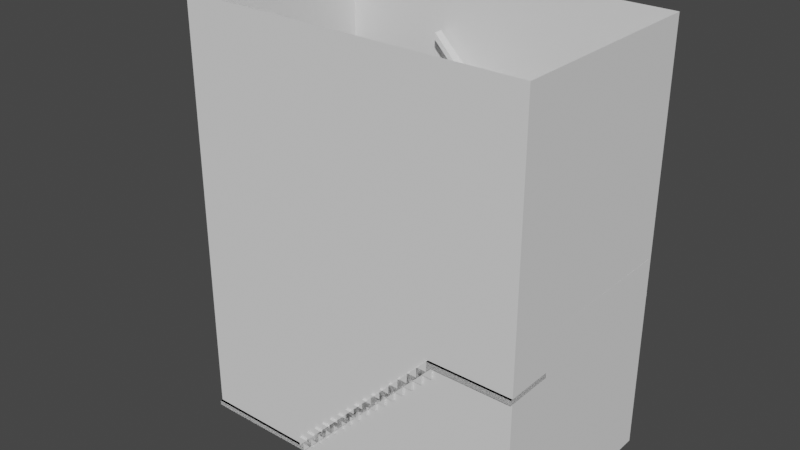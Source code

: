 # Source: trapper2.blend  (saved by Blender 2.82.7; exported with 4.5.12 LTS)
import bpy
from mathutils import Matrix  # noqa: F401  (used for matrix-valued properties, if any)

bpy.ops.wm.read_factory_settings(use_empty=True)
scene = bpy.context.scene
scene.name = 'Scene'

# ---- collections
col_collection = bpy.data.collections.new('Collection'); scene.collection.children.link(col_collection)

# ---- world
world_world = bpy.data.worlds.new('World'); scene.world = world_world
world_world.use_nodes = True; world_world.node_tree.nodes.clear()
_N = world_world.node_tree.nodes; _L = world_world.node_tree.links
n0 = _N.new('ShaderNodeOutputWorld'); n0.name = 'World Output'; n0.location = (300, 300)
n1 = _N.new('ShaderNodeBackground'); n1.name = 'Background'; n1.location = (10, 300)
n1.inputs[0].default_value = (0.05088, 0.05088, 0.05088, 1.0)
_L.new(n1.outputs[0], n0.inputs[0])
n0.is_active_output = True
world_world.color = (0.05088, 0.05088, 0.05088)
world_world.use_sun_shadow = False
world_world.sun_shadow_jitter_overblur = 0.0

# ---- meshes
me_cube_025 = bpy.data.meshes.new('Cube.025')
me_cube_025.from_pydata([(-1.059, 1.0, 0.9412), (-1.059, -1.0, 1.0), (-1.059, -1.0, 0.9412), (-1.059, 1.0, 1.0), (-0.8793, -1.0, 1.0), (0.8825, -1.0, -0.8707), (-0.8793, 1.0, 1.0), (0.8825, 1.0, -0.8707), (0.8825, -1.0, -0.9295), (-0.9381, 1.0, 0.9412), (-0.9381, -1.0, 0.9412), (0.8238, 1.0, -0.9209), (0.8238, -1.0, -0.9295), (-1.848, 1.0, 1.0), (-1.848, -1.0, 0.9412), (-1.848, 1.0, 0.9412), (2.176, -1.0, -0.9295), (2.176, 1.0, -0.9295), (2.176, -1.0, -0.8707), (2.176, 1.0, -0.8707), (0.8825, -1.375, -0.9295), (2.176, -1.375, -0.9295), (2.176, -1.375, -0.8707), (0.8825, -1.375, -0.8707), (1.059, -3.375, 2.821), (1.059, -1.375, 2.879), (1.059, -1.375, 2.821), (1.059, -3.375, 2.879), (0.8793, -1.375, 2.879), (-0.8825, -1.375, 1.0), (0.8793, -3.375, 2.879), (-0.8825, -3.375, 1.0), (-0.8825, -1.375, 0.9412), (0.9381, -3.375, 2.821), (0.9381, -1.375, 2.821), (-0.8238, -3.375, 0.9412), (-0.8238, -1.375, 0.9412), (2.176, -1.375, 2.879), (2.176, -3.375, 2.879), (2.176, -1.375, 2.821), (2.176, -3.375, 2.821), (-1.848, -1.375, 0.9412), (-1.848, -3.375, 0.9412), (-1.848, -1.375, 1.0), (-1.848, -3.375, 1.0), (-0.8825, -1.0, 0.9412), (-1.848, -1.0, 1.0), (-0.8825, -1.0, 1.0)], [], [(12, 5, 4, 10), (6, 3, 1, 4), (7, 11, 9, 6), (9, 10, 2, 0), (6, 4, 5, 7), (6, 9, 0, 3), (1, 2, 10, 4), (11, 7, 19, 17), (2, 14, 15, 0), (13, 15, 14, 46), (0, 15, 13, 3), (3, 13, 46, 1), (1, 46, 14, 2), (17, 19, 18, 16), (7, 5, 18, 19), (16, 8, 11, 17), (11, 8, 12), (9, 11, 12, 10), (5, 23, 22, 18), (21, 22, 23, 20), (16, 21, 20, 8), (8, 20, 23, 5), (18, 22, 21, 16), (29, 28, 34, 36), (30, 27, 25, 28), (33, 34, 26, 24), (30, 33, 24, 27), (25, 26, 34, 28), (35, 31, 44, 42), (26, 39, 40, 24), (30, 28, 29, 31), (33, 35, 36, 34), (38, 40, 39, 37), (24, 40, 38, 27), (27, 38, 37, 25), (25, 37, 39, 26), (42, 44, 43, 41), (31, 29, 43, 44), (41, 32, 35, 42), (35, 32, 36), (31, 35, 33, 30), (29, 47, 46, 43), (14, 46, 47, 45), (41, 14, 45, 32), (32, 45, 47, 29), (43, 46, 14, 41)])
_uv = me_cube_025.uv_layers.new(name='UVMap')
_uv.uv.foreach_set('vector', [0.3901, 0.7549, 0.3901, 0.7549, 0.8599, 0.75, 0.8599, 0.75, 0.8599, 0.5, 0.875, 0.5, 0.875, 0.75, 0.8599, 0.75, 0.3901, 0.4951, 0.3901, 0.4951, 0.8599, 0.5, 0.8599, 0.5, 0.8599, 0.5, 0.8599, 0.75, 0.875, 0.75, 0.875, 0.5, 0.8599, 0.5, 0.8599, 0.75, 0.3901, 0.7549, 0.3901, 0.4951, 0.8599, 0.5, 0.8599, 0.5, 0.875, 0.5, 0.875, 0.5, 0.875, 0.75, 0.875, 0.75, 0.8599, 0.75, 0.8599, 0.75, 0.3901, 0.4951, 0.3901, 0.4951, 0.3901, 0.5, 0.375, 0.5, 0.875, 0.75, 0.875, 0.75, 0.875, 0.5, 0.875, 0.5, 0.875, 0.5, 0.875, 0.5, 0.875, 0.75, 0.875, 0.75, 0.875, 0.5, 0.875, 0.5, 0.875, 0.5, 0.875, 0.5, 0.875, 0.5, 0.875, 0.5, 0.875, 0.75, 0.875, 0.75, 0.875, 0.75, 0.875, 0.75, 0.875, 0.75, 0.875, 0.75, 0.375, 0.5, 0.3901, 0.5, 0.3901, 0.75, 0.375, 0.75, 0.3901, 0.4951, 0.3901, 0.7549, 0.3901, 0.75, 0.3901, 0.5, 0.375, 0.75, 0.0, 0.0, 0.3901, 0.4951, 0.375, 0.5, 0.3901, 0.4951, 0.0, 0.0, 0.3901, 0.7549, 0.8599, 0.5, 0.3901, 0.4951, 0.3901, 0.7549, 0.8599, 0.75, 0.3901, 0.7549, 0.3901, 0.7549, 0.3901, 0.75, 0.3901, 0.75, 0.375, 0.75, 0.3901, 0.75, 0.3901, 0.7549, 0.0, 0.0, 0.375, 0.75, 0.375, 0.75, 0.0, 0.0, 0.0, 0.0, 0.0, 0.0, 0.0, 0.0, 0.3901, 0.7549, 0.3901, 0.7549, 0.3901, 0.75, 0.3901, 0.75, 0.375, 0.75, 0.375, 0.75, 0.3901, 0.7549, 0.8599, 0.75, 0.8599, 0.75, 0.3901, 0.7549, 0.8599, 0.5, 0.875, 0.5, 0.875, 0.75, 0.8599, 0.75, 0.8599, 0.5, 0.8599, 0.75, 0.875, 0.75, 0.875, 0.5, 0.8599, 0.5, 0.8599, 0.5, 0.875, 0.5, 0.875, 0.5, 0.875, 0.75, 0.875, 0.75, 0.8599, 0.75, 0.8599, 0.75, 0.3901, 0.4951, 0.3901, 0.4951, 0.3901, 0.5, 0.375, 0.5, 0.875, 0.75, 0.875, 0.75, 0.875, 0.5, 0.875, 0.5, 0.8599, 0.5, 0.8599, 0.75, 0.3901, 0.7549, 0.3901, 0.4951, 0.8599, 0.5, 0.3901, 0.4951, 0.3901, 0.7549, 0.8599, 0.75, 0.875, 0.5, 0.875, 0.5, 0.875, 0.75, 0.875, 0.75, 0.875, 0.5, 0.875, 0.5, 0.875, 0.5, 0.875, 0.5, 0.875, 0.5, 0.875, 0.5, 0.875, 0.75, 0.875, 0.75, 0.875, 0.75, 0.875, 0.75, 0.875, 0.75, 0.875, 0.75, 0.375, 0.5, 0.3901, 0.5, 0.3901, 0.75, 0.375, 0.75, 0.3901, 0.4951, 0.3901, 0.7549, 0.3901, 0.75, 0.3901, 0.5, 0.375, 0.75, 0.0, 0.0, 0.3901, 0.4951, 0.375, 0.5, 0.3901, 0.4951, 0.0, 0.0, 0.3901, 0.7549, 0.3901, 0.4951, 0.3901, 0.4951, 0.8599, 0.5, 0.8599, 0.5, 0.3901, 0.7549, 0.3901, 0.7549, 0.3901, 0.75, 0.3901, 0.75, 0.375, 0.75, 0.3901, 0.75, 0.3901, 0.7549, 0.0, 0.0, 0.375, 0.75, 0.375, 0.75, 0.0, 0.0, 0.0, 0.0, 0.0, 0.0, 0.0, 0.0, 0.3901, 0.7549, 0.3901, 0.7549, 0.3901, 0.75, 0.3901, 0.75, 0.375, 0.75, 0.375, 0.75])
me_cube_025.use_remesh_fix_poles = True
me_cube_025.use_remesh_preserve_attributes = False
me_cube_025.use_mirror_vertex_groups = False
me_cube_025.update()
me_cube_039 = bpy.data.meshes.new('Cube.039')
me_cube_039.from_pydata([(1.386, 7.525, -48.38), (1.329, 7.525, -46.26), (1.28, 4.661, -48.1), (1.386, -7.525, -48.38), (1.329, -7.525, -46.26), (1.28, -7.525, -48.1), (1.337, -7.525, -50.22), (-1.28, 4.661, -48.94), (-1.337, 4.661, -46.82), (-1.28, 7.525, -48.94), (-1.337, 7.525, -46.82), (1.337, 4.661, -50.22), (1.337, 7.525, -50.22), (1.28, 7.525, -48.1), (-1.329, 7.525, -50.78), (-1.329, 4.661, -50.78), (-1.386, 4.661, -48.65), (-1.386, 7.525, -48.65), (-1.314, -4.661, 48.65), (-1.371, -4.661, 50.78), (-1.314, -7.525, 48.65), (-1.371, -7.525, 50.78), (-1.28, -4.661, -48.94), (-1.337, -4.661, -46.82), (-1.28, -7.525, -48.94), (-1.337, -7.525, -46.82), (-1.386, -7.525, -48.65), (-1.329, -7.525, -50.78), (-1.329, -4.661, -50.78), (-1.386, -4.661, -48.65)], [], [(1, 0, 12, 13), (2, 5, 4, 1, 13), (3, 4, 5, 6), (6, 11, 12, 0, 3), (10, 9, 14, 17), (9, 10, 13, 12), (12, 13, 2, 11), (11, 2, 8, 7), (9, 12, 11, 7), (13, 10, 8, 2), (15, 16, 17, 14), (7, 8, 16, 15), (8, 10, 17, 16), (9, 7, 15, 14), (18, 19, 21, 20), (20, 21, 25, 24), (25, 23, 29, 26), (22, 23, 19, 18), (20, 24, 22, 18), (25, 21, 19, 23), (27, 26, 29, 28), (24, 25, 26, 27), (22, 28, 15, 7), (22, 24, 27, 28), (28, 29, 16, 15), (23, 22, 7, 8), (29, 23, 8, 16), (5, 2, 11, 6), (0, 1, 4, 3)])
_uv = me_cube_039.uv_layers.new(name='UVMap')
_uv.uv.foreach_set('vector', [0.625, 0.25, 0.375, 0.25, 0.375, 0.25, 0.625, 0.25, 0.0, 0.0, 0.0, 0.0, 0.0, 0.0, 0.0, 0.0, 0.0, 0.0, 0.375, 0.5, 0.625, 0.5, 0.625, 0.5, 0.375, 0.5, 0.0, 0.0, 0.0, 0.0, 0.0, 0.0, 0.0, 0.0, 0.0, 0.0, 0.625, 0.25, 0.375, 0.25, 0.375, 0.25, 0.625, 0.25, 0.375, 0.25, 0.625, 0.25, 0.625, 0.5, 0.375, 0.5, 0.375, 0.5, 0.625, 0.5, 0.625, 0.75, 0.375, 0.75, 0.375, 0.75, 0.625, 0.75, 0.625, 1.0, 0.375, 1.0, 0.125, 0.5, 0.375, 0.5, 0.375, 0.75, 0.125, 0.75, 0.625, 0.5, 0.875, 0.5, 0.875, 0.75, 0.625, 0.75, 0.375, 0.0, 0.625, 0.0, 0.625, 0.25, 0.375, 0.25, 0.375, 1.0, 0.625, 1.0, 0.625, 1.0, 0.375, 1.0, 0.875, 0.75, 0.875, 0.5, 0.875, 0.5, 0.875, 0.75, 0.125, 0.5, 0.125, 0.75, 0.125, 0.75, 0.125, 0.5, 0.375, 0.0, 0.625, 0.0, 0.625, 0.25, 0.375, 0.25, 0.375, 0.25, 0.625, 0.25, 0.625, 0.5, 0.375, 0.5, 0.625, 0.5, 0.625, 0.75, 0.625, 0.75, 0.625, 0.5, 0.375, 0.75, 0.625, 0.75, 0.625, 1.0, 0.375, 1.0, 0.125, 0.5, 0.375, 0.5, 0.375, 0.75, 0.125, 0.75, 0.625, 0.5, 0.875, 0.5, 0.875, 0.75, 0.625, 0.75, 0.375, 0.5, 0.625, 0.5, 0.625, 0.75, 0.375, 0.75, 0.375, 0.5, 0.625, 0.5, 0.625, 0.5, 0.375, 0.5, 0.375, 0.75, 0.375, 0.75, 0.375, 0.75, 0.375, 0.75, 0.375, 0.75, 0.375, 0.5, 0.375, 0.5, 0.375, 0.75, 0.375, 0.75, 0.625, 0.75, 0.625, 0.75, 0.375, 0.75, 0.625, 0.75, 0.375, 0.75, 0.375, 0.75, 0.625, 0.75, 0.625, 0.75, 0.625, 0.75, 0.625, 0.75, 0.625, 0.75, 0.625, 0.5, 0.625, 0.75, 0.375, 0.75, 0.375, 0.5, 0.0, 0.0, 0.0, 0.0, 0.625, 0.5, 0.0, 0.0])
me_cube_039.use_remesh_fix_poles = True
me_cube_039.use_remesh_preserve_attributes = False
me_cube_039.use_mirror_vertex_groups = False
me_cube_039.update()
me_cube_041 = bpy.data.meshes.new('Cube.041')
me_cube_041.from_pydata([(1.28, 4.661, -48.1), (-1.337, 4.661, -46.82), (1.337, 4.661, -50.22), (1.337, 7.525, -50.22), (1.28, 7.525, -48.1), (-1.314, -52.22, 48.65), (-1.371, -52.22, 50.78), (-1.314, -55.08, 48.65), (-1.371, -55.08, 50.78), (-1.28, -52.22, -48.94), (-1.337, -52.22, -46.82), (-1.28, -55.08, -48.94), (-1.337, -55.08, -46.82), (-1.856, -52.22, -70.4), (-1.913, -52.22, -68.28), (-1.856, -55.08, -70.4), (-1.913, -55.08, -68.28), (-1.922, -52.22, -72.88), (-1.979, -52.22, -70.75), (-1.922, -55.08, -72.88), (-1.979, -55.08, -70.75), (-1.913, 4.661, -68.28), (-1.856, 4.661, -70.4), (-1.979, 4.661, -70.75), (-1.922, 4.661, -72.88), (-1.913, 7.525, -68.28), (-1.856, 7.525, -70.4), (-1.979, 7.525, -70.75), (-1.922, 7.525, -72.88), (-1.28, 4.661, -48.94), (-1.337, 7.525, -46.82), (-1.28, 7.525, -48.94)], [], [(31, 30, 4, 3), (2, 0, 1, 29), (31, 3, 2, 29), (4, 30, 1, 0), (4, 0, 2, 3), (5, 6, 8, 7), (7, 8, 12, 11), (9, 10, 6, 5), (7, 11, 9, 5), (12, 8, 6, 10), (12, 10, 14, 16), (11, 12, 16, 15), (10, 9, 13, 14), (9, 11, 15, 13), (14, 13, 22, 21), (13, 15, 19, 17), (16, 14, 18, 20), (15, 16, 20, 19), (19, 20, 18, 17), (23, 21, 25, 27), (18, 14, 21, 23), (13, 17, 24, 22), (17, 18, 23, 24), (25, 26, 28, 27), (21, 22, 29, 1), (22, 24, 28, 26), (24, 23, 27, 28), (1, 29, 31, 30), (22, 26, 31, 29), (25, 21, 1, 30), (26, 25, 30, 31)])
_uv = me_cube_041.uv_layers.new(name='UVMap')
_uv.uv.foreach_set('vector', [0.375, 0.25, 0.625, 0.25, 0.625, 0.5, 0.375, 0.5, 0.375, 0.75, 0.625, 0.75, 0.625, 1.0, 0.375, 1.0, 0.125, 0.5, 0.375, 0.5, 0.375, 0.75, 0.125, 0.75, 0.625, 0.5, 0.875, 0.5, 0.875, 0.75, 0.625, 0.75, 0.625, 0.5, 0.625, 0.75, 0.375, 0.75, 0.375, 0.5, 0.375, 0.0, 0.625, 0.0, 0.625, 0.25, 0.375, 0.25, 0.375, 0.25, 0.625, 0.25, 0.625, 0.5, 0.375, 0.5, 0.375, 0.75, 0.625, 0.75, 0.625, 1.0, 0.375, 1.0, 0.125, 0.5, 0.375, 0.5, 0.375, 0.75, 0.125, 0.75, 0.625, 0.5, 0.875, 0.5, 0.875, 0.75, 0.625, 0.75, 0.625, 0.5, 0.625, 0.75, 0.625, 0.75, 0.625, 0.5, 0.375, 0.5, 0.625, 0.5, 0.625, 0.5, 0.375, 0.5, 0.625, 0.75, 0.375, 0.75, 0.375, 0.75, 0.625, 0.75, 0.375, 0.75, 0.375, 0.5, 0.375, 0.5, 0.375, 0.75, 0.625, 0.75, 0.375, 0.75, 0.375, 0.75, 0.625, 0.75, 0.375, 0.75, 0.375, 0.5, 0.375, 0.5, 0.375, 0.75, 0.625, 0.5, 0.625, 0.75, 0.625, 0.75, 0.625, 0.5, 0.375, 0.5, 0.625, 0.5, 0.625, 0.5, 0.375, 0.5, 0.375, 0.5, 0.625, 0.5, 0.625, 0.75, 0.375, 0.75, 0.625, 0.75, 0.625, 0.75, 0.625, 0.75, 0.625, 0.75, 0.625, 0.75, 0.625, 0.75, 0.625, 0.75, 0.625, 0.75, 0.375, 0.75, 0.375, 0.75, 0.375, 0.75, 0.375, 0.75, 0.375, 0.75, 0.625, 0.75, 0.625, 0.75, 0.375, 0.75, 0.625, 0.75, 0.375, 0.75, 0.375, 0.75, 0.625, 0.75, 0.625, 0.75, 0.375, 0.75, 0.375, 0.75, 0.625, 0.75, 0.375, 0.75, 0.375, 0.75, 0.375, 0.75, 0.375, 0.75, 0.375, 0.75, 0.625, 0.75, 0.625, 0.75, 0.375, 0.75, 0.625, 0.75, 0.375, 0.75, 0.375, 0.75, 0.625, 0.75, 0.375, 0.75, 0.375, 0.75, 0.375, 0.75, 0.375, 0.75, 0.625, 0.75, 0.625, 0.75, 0.625, 0.75, 0.625, 0.75, 0.375, 0.75, 0.625, 0.75, 0.625, 0.75, 0.375, 0.75])
me_cube_041.use_remesh_fix_poles = True
me_cube_041.use_remesh_preserve_attributes = False
me_cube_041.use_mirror_vertex_groups = False
me_cube_041.update()
me_cube = bpy.data.meshes.new('Cube')
me_cube.from_pydata([(-2.176, -1.35, -2.809), (-2.176, -1.35, 2.117), (-2.176, 0.4, -2.809), (-2.176, 0.4, 2.117), (1.848, -1.35, -2.809), (1.848, -1.35, 2.117), (1.848, 0.4, -2.809), (1.848, 0.4, 2.117)], [], [(0, 2, 3, 1), (2, 6, 7, 3), (6, 4, 5, 7), (4, 0, 1, 5)])
_uv = me_cube.uv_layers.new(name='UVMap')
_uv.uv.foreach_set('vector', [0.375, 0.0, 0.375, 0.25, 0.625, 0.25, 0.625, 0.0, 0.375, 0.25, 0.375, 0.5, 0.625, 0.5, 0.625, 0.25, 0.375, 0.5, 0.375, 0.75, 0.625, 0.75, 0.625, 0.5, 0.375, 0.75, 0.375, 1.0, 0.625, 1.0, 0.625, 0.75])
me_cube.use_remesh_fix_poles = True
me_cube.use_remesh_preserve_attributes = False
me_cube.use_mirror_vertex_groups = False
me_cube.update()
me_cube_001 = bpy.data.meshes.new('Cube.001')
me_cube_001.from_pydata([(-1.059, 1.0, 0.9412), (-1.059, -1.0, 1.0), (-1.059, -1.0, 0.9412), (-1.059, 1.0, 1.0), (-0.8793, -1.0, 1.0), (0.8825, -1.0, -0.8707), (0.8825, -1.0, -0.7618), (0.7651, -1.0, -0.7618), (0.7651, -1.0, -0.6444), (0.6476, -1.0, -0.6444), (0.6476, -1.0, -0.5269), (0.5302, -1.0, -0.5269), (0.5302, -1.0, -0.4095), (0.4127, -1.0, -0.4095), (0.4127, -1.0, -0.292), (0.2953, -1.0, -0.292), (0.2953, -1.0, -0.1746), (0.1778, -1.0, -0.1746), (0.1778, -1.0, -0.05711), (0.06035, -1.0, -0.05711), (0.06035, -1.0, 0.06035), (-0.05711, -1.0, 0.06035), (-0.05711, -1.0, 0.1778), (-0.1746, -1.0, 0.1778), (-0.1746, -1.0, 0.2953), (-0.292, -1.0, 0.2953), (-0.292, -1.0, 0.4127), (-0.4095, -1.0, 0.4127), (-0.4095, -1.0, 0.5302), (-0.5269, -1.0, 0.5302), (-0.5269, -1.0, 0.6476), (-0.6444, -1.0, 0.6476), (-0.6444, -1.0, 0.7651), (-0.7618, -1.0, 0.7651), (-0.7618, -1.0, 0.8825), (-0.8793, -1.0, 0.8825), (-0.8793, 1.0, 1.0), (-0.8793, 1.0, 0.8825), (-0.7618, 1.0, 0.8825), (-0.7618, 1.0, 0.7651), (-0.6444, 1.0, 0.7651), (-0.6444, 1.0, 0.6476), (-0.5269, 1.0, 0.6476), (-0.5269, 1.0, 0.5302), (-0.4095, 1.0, 0.5302), (-0.4095, 1.0, 0.4127), (-0.292, 1.0, 0.4127), (-0.292, 1.0, 0.2953), (-0.1746, 1.0, 0.2953), (-0.1746, 1.0, 0.1778), (-0.05711, 1.0, 0.1778), (-0.05711, 1.0, 0.06035), (0.06035, 1.0, 0.06035), (0.06035, 1.0, -0.05711), (0.1778, 1.0, -0.05711), (0.1778, 1.0, -0.1746), (0.2953, 1.0, -0.1746), (0.2953, 1.0, -0.292), (0.4127, 1.0, -0.292), (0.4127, 1.0, -0.4095), (0.5302, 1.0, -0.4095), (0.5302, 1.0, -0.5269), (0.6476, 1.0, -0.5269), (0.6476, 1.0, -0.6444), (0.7651, 1.0, -0.6444), (0.7651, 1.0, -0.7618), (0.8825, 1.0, -0.7618), (0.8825, 1.0, -0.8707), (0.8825, -1.0, -0.9295), (-0.9381, 1.0, 0.8238), (-0.9381, 1.0, 0.9412), (-0.9381, -1.0, 0.9412), (-0.9381, -1.0, 0.8238), (-0.8206, 1.0, 0.8238), (-0.8206, -1.0, 0.8238), (-0.8206, 1.0, 0.7063), (-0.8206, -1.0, 0.7063), (-0.7032, 1.0, 0.7063), (-0.7032, -1.0, 0.7063), (-0.7032, 1.0, 0.5889), (-0.7032, -1.0, 0.5889), (-0.5857, 1.0, 0.5889), (-0.5857, -1.0, 0.5889), (-0.5857, 1.0, 0.4714), (-0.5857, -1.0, 0.4714), (-0.4682, 1.0, 0.4714), (-0.4682, -1.0, 0.4714), (-0.4682, 1.0, 0.354), (-0.4682, -1.0, 0.354), (-0.3508, 1.0, 0.354), (-0.3508, -1.0, 0.354), (-0.3508, 1.0, 0.2365), (-0.3508, -1.0, 0.2365), (-0.2333, 1.0, 0.2365), (-0.2333, -1.0, 0.2365), (-0.2333, 1.0, 0.119), (-0.2333, -1.0, 0.119), (-0.1159, 1.0, 0.119), (-0.1159, -1.0, 0.119), (-0.1159, 1.0, 0.001585), (-0.1159, -1.0, 0.001585), (0.001585, 1.0, 0.001585), (0.001585, -1.0, 0.001585), (0.001585, 1.0, -0.1159), (0.001585, -1.0, -0.1159), (0.119, 1.0, -0.1159), (0.119, -1.0, -0.1159), (0.119, 1.0, -0.2333), (0.119, -1.0, -0.2333), (0.2365, 1.0, -0.2333), (0.2365, -1.0, -0.2333), (0.2365, 1.0, -0.3508), (0.2365, -1.0, -0.3508), (0.354, 1.0, -0.3508), (0.354, -1.0, -0.3508), (0.354, 1.0, -0.4682), (0.354, -1.0, -0.4682), (0.4714, 1.0, -0.4682), (0.4714, -1.0, -0.4682), (0.4714, 1.0, -0.5857), (0.4714, -1.0, -0.5857), (0.5889, 1.0, -0.5857), (0.5889, -1.0, -0.5857), (0.5889, 1.0, -0.7032), (0.5889, -1.0, -0.7032), (0.7063, 1.0, -0.7032), (0.7063, -1.0, -0.7032), (0.7063, 1.0, -0.8206), (0.7063, -1.0, -0.8206), (0.8238, 1.0, -0.8206), (0.8238, -1.0, -0.8206), (0.8238, 1.0, -0.9209), (0.8238, -1.0, -0.9295), (-1.848, 1.0, 1.0), (-1.848, -1.0, 0.9412), (-1.848, 1.0, 0.9412), (2.176, -1.0, -0.9295), (2.176, 1.0, -0.9295), (2.176, -1.0, -0.8707), (2.176, 1.0, -0.8707), (0.8825, -1.375, -0.9295), (2.176, -1.375, -0.9295), (2.176, -1.375, -0.8707), (0.8825, -1.375, -0.8707), (1.059, -3.375, 2.821), (1.059, -1.375, 2.879), (1.059, -1.375, 2.821), (1.059, -3.375, 2.879), (0.8793, -1.375, 2.879), (-0.8825, -1.375, 1.0), (-0.8825, -1.375, 1.117), (-0.7651, -1.375, 1.117), (-0.7651, -1.375, 1.235), (-0.6476, -1.375, 1.235), (-0.6476, -1.375, 1.352), (-0.5302, -1.375, 1.352), (-0.5302, -1.375, 1.47), (-0.4127, -1.375, 1.47), (-0.4127, -1.375, 1.587), (-0.2953, -1.375, 1.587), (-0.2953, -1.375, 1.705), (-0.1778, -1.375, 1.705), (-0.1778, -1.375, 1.822), (-0.06035, -1.375, 1.822), (-0.06035, -1.375, 1.94), (0.05711, -1.375, 1.94), (0.05711, -1.375, 2.057), (0.1746, -1.375, 2.057), (0.1746, -1.375, 2.175), (0.292, -1.375, 2.175), (0.292, -1.375, 2.292), (0.4095, -1.375, 2.292), (0.4095, -1.375, 2.409), (0.5269, -1.375, 2.409), (0.5269, -1.375, 2.527), (0.6444, -1.375, 2.527), (0.6444, -1.375, 2.644), (0.7618, -1.375, 2.644), (0.7618, -1.375, 2.762), (0.8793, -1.375, 2.762), (0.8793, -3.375, 2.879), (0.8793, -3.375, 2.762), (0.7618, -3.375, 2.762), (0.7618, -3.375, 2.644), (0.6444, -3.375, 2.644), (0.6444, -3.375, 2.527), (0.5269, -3.375, 2.527), (0.5269, -3.375, 2.409), (0.4095, -3.375, 2.409), (0.4095, -3.375, 2.292), (0.292, -3.375, 2.292), (0.292, -3.375, 2.175), (0.1746, -3.375, 2.175), (0.1746, -3.375, 2.057), (0.05711, -3.375, 2.057), (0.05711, -3.375, 1.94), (-0.06035, -3.375, 1.94), (-0.06035, -3.375, 1.822), (-0.1778, -3.375, 1.822), (-0.1778, -3.375, 1.705), (-0.2953, -3.375, 1.705), (-0.2953, -3.375, 1.587), (-0.4127, -3.375, 1.587), (-0.4127, -3.375, 1.47), (-0.5302, -3.375, 1.47), (-0.5302, -3.375, 1.352), (-0.6476, -3.375, 1.352), (-0.6476, -3.375, 1.235), (-0.7651, -3.375, 1.235), (-0.7651, -3.375, 1.117), (-0.8825, -3.375, 1.117), (-0.8825, -3.375, 1.0), (-0.8825, -1.375, 0.9412), (0.9381, -3.375, 2.703), (0.9381, -3.375, 2.821), (0.9381, -1.375, 2.821), (0.9381, -1.375, 2.703), (0.8206, -3.375, 2.703), (0.8206, -1.375, 2.703), (0.8206, -3.375, 2.586), (0.8206, -1.375, 2.586), (0.7032, -3.375, 2.586), (0.7032, -1.375, 2.586), (0.7032, -3.375, 2.468), (0.7032, -1.375, 2.468), (0.5857, -3.375, 2.468), (0.5857, -1.375, 2.468), (0.5857, -3.375, 2.351), (0.5857, -1.375, 2.351), (0.4682, -3.375, 2.351), (0.4682, -1.375, 2.351), (0.4682, -3.375, 2.233), (0.4682, -1.375, 2.233), (0.3508, -3.375, 2.233), (0.3508, -1.375, 2.233), (0.3508, -3.375, 2.116), (0.3508, -1.375, 2.116), (0.2333, -3.375, 2.116), (0.2333, -1.375, 2.116), (0.2333, -3.375, 1.998), (0.2333, -1.375, 1.998), (0.1159, -3.375, 1.998), (0.1159, -1.375, 1.998), (0.1159, -3.375, 1.881), (0.1159, -1.375, 1.881), (-0.001585, -3.375, 1.881), (-0.001585, -1.375, 1.881), (-0.001585, -3.375, 1.763), (-0.001585, -1.375, 1.763), (-0.119, -3.375, 1.763), (-0.119, -1.375, 1.763), (-0.119, -3.375, 1.646), (-0.119, -1.375, 1.646), (-0.2365, -3.375, 1.646), (-0.2365, -1.375, 1.646), (-0.2365, -3.375, 1.529), (-0.2365, -1.375, 1.529), (-0.354, -3.375, 1.529), (-0.354, -1.375, 1.529), (-0.354, -3.375, 1.411), (-0.354, -1.375, 1.411), (-0.4714, -3.375, 1.411), (-0.4714, -1.375, 1.411), (-0.4714, -3.375, 1.294), (-0.4714, -1.375, 1.294), (-0.5889, -3.375, 1.294), (-0.5889, -1.375, 1.294), (-0.5889, -3.375, 1.176), (-0.5889, -1.375, 1.176), (-0.7063, -3.375, 1.176), (-0.7063, -1.375, 1.176), (-0.7063, -3.375, 1.059), (-0.7063, -1.375, 1.059), (-0.8238, -3.375, 1.059), (-0.8238, -1.375, 1.059), (-0.8238, -3.375, 0.9412), (-0.8238, -1.375, 0.9412), (2.176, -1.375, 2.879), (2.176, -3.375, 2.879), (2.176, -1.375, 2.821), (2.176, -3.375, 2.821), (-1.848, -1.375, 0.9412), (-1.848, -3.375, 0.9412), (-1.848, -1.375, 1.0), (-1.848, -3.375, 1.0), (-0.8825, -1.0, 0.9412), (-1.848, -1.0, 1.0), (-0.8825, -1.0, 1.0)], [], [(73, 75, 76, 74), (69, 73, 74, 72), (70, 69, 72, 71), (36, 4, 35, 37), (37, 35, 34, 38), (38, 34, 33, 39), (39, 33, 32, 40), (40, 32, 31, 41), (41, 31, 30, 42), (42, 30, 29, 43), (43, 29, 28, 44), (44, 28, 27, 45), (45, 27, 26, 46), (46, 26, 25, 47), (47, 25, 24, 48), (48, 24, 23, 49), (49, 23, 22, 50), (50, 22, 21, 51), (51, 21, 20, 52), (52, 20, 19, 53), (53, 19, 18, 54), (54, 18, 17, 55), (55, 17, 16, 56), (56, 16, 15, 57), (57, 15, 14, 58), (58, 14, 13, 59), (59, 13, 12, 60), (60, 12, 11, 61), (61, 11, 10, 62), (62, 10, 9, 63), (63, 9, 8, 64), (64, 8, 7, 65), (65, 7, 6, 66), (66, 6, 5, 67), (36, 3, 1, 4), (75, 77, 78, 76), (77, 79, 80, 78), (79, 81, 82, 80), (81, 83, 84, 82), (83, 85, 86, 84), (85, 87, 88, 86), (87, 89, 90, 88), (89, 91, 92, 90), (91, 93, 94, 92), (93, 95, 96, 94), (95, 97, 98, 96), (97, 99, 100, 98), (99, 101, 102, 100), (101, 103, 104, 102), (103, 105, 106, 104), (105, 107, 108, 106), (107, 109, 110, 108), (109, 111, 112, 110), (111, 113, 114, 112), (113, 115, 116, 114), (115, 117, 118, 116), (117, 119, 120, 118), (119, 121, 122, 120), (121, 123, 124, 122), (123, 125, 126, 124), (125, 127, 128, 126), (127, 129, 130, 128), (129, 131, 132, 130), (70, 71, 2, 0), (56, 109, 107, 55), (26, 90, 92, 25), (65, 127, 125, 64), (17, 108, 110, 16), (39, 75, 73, 38), (8, 126, 128, 7), (48, 93, 91, 47), (34, 74, 76, 33), (57, 111, 109, 56), (25, 92, 94, 24), (66, 129, 127, 65), (16, 110, 112, 15), (40, 77, 75, 39), (7, 128, 130, 6), (49, 95, 93, 48), (33, 76, 78, 32), (58, 113, 111, 57), (24, 94, 96, 23), (67, 131, 129, 66), (15, 112, 114, 14), (41, 79, 77, 40), (50, 97, 95, 49), (32, 78, 80, 31), (59, 115, 113, 58), (23, 96, 98, 22), (14, 114, 116, 13), (42, 81, 79, 41), (51, 99, 97, 50), (31, 80, 82, 30), (60, 117, 115, 59), (22, 98, 100, 21), (36, 70, 0, 3), (13, 116, 118, 12), (43, 83, 81, 42), (1, 2, 71, 4), (52, 101, 99, 51), (30, 82, 84, 29), (131, 67, 139, 137), (61, 119, 117, 60), (21, 100, 102, 20), (2, 134, 135, 0), (12, 118, 120, 11), (44, 85, 83, 43), (53, 103, 101, 52), (29, 84, 86, 28), (62, 121, 119, 61), (20, 102, 104, 19), (11, 120, 122, 10), (45, 87, 85, 44), (54, 105, 103, 53), (28, 86, 88, 27), (37, 69, 70, 36), (63, 123, 121, 62), (19, 104, 106, 18), (10, 122, 124, 9), (46, 89, 87, 45), (4, 71, 72, 35), (55, 107, 105, 54), (27, 88, 90, 26), (64, 125, 123, 63), (18, 106, 108, 17), (38, 73, 69, 37), (9, 124, 126, 8), (47, 91, 89, 46), (35, 72, 74, 34), (133, 135, 134, 286), (0, 135, 133, 3), (3, 133, 286, 1), (1, 286, 134, 2), (137, 139, 138, 136), (67, 5, 138, 139), (136, 68, 131, 137), (131, 68, 132), (5, 6, 130, 132, 68), (5, 143, 142, 138), (141, 142, 143, 140), (136, 141, 140, 68), (68, 140, 143, 5), (138, 142, 141, 136), (217, 219, 220, 218), (213, 217, 218, 216), (214, 213, 216, 215), (180, 148, 179, 181), (181, 179, 178, 182), (182, 178, 177, 183), (183, 177, 176, 184), (184, 176, 175, 185), (185, 175, 174, 186), (186, 174, 173, 187), (187, 173, 172, 188), (188, 172, 171, 189), (189, 171, 170, 190), (190, 170, 169, 191), (191, 169, 168, 192), (192, 168, 167, 193), (193, 167, 166, 194), (194, 166, 165, 195), (195, 165, 164, 196), (196, 164, 163, 197), (197, 163, 162, 198), (198, 162, 161, 199), (199, 161, 160, 200), (200, 160, 159, 201), (201, 159, 158, 202), (202, 158, 157, 203), (203, 157, 156, 204), (204, 156, 155, 205), (205, 155, 154, 206), (206, 154, 153, 207), (207, 153, 152, 208), (208, 152, 151, 209), (209, 151, 150, 210), (210, 150, 149, 211), (180, 147, 145, 148), (219, 221, 222, 220), (221, 223, 224, 222), (223, 225, 226, 224), (225, 227, 228, 226), (227, 229, 230, 228), (229, 231, 232, 230), (231, 233, 234, 232), (233, 235, 236, 234), (235, 237, 238, 236), (237, 239, 240, 238), (239, 241, 242, 240), (241, 243, 244, 242), (243, 245, 246, 244), (245, 247, 248, 246), (247, 249, 250, 248), (249, 251, 252, 250), (251, 253, 254, 252), (253, 255, 256, 254), (255, 257, 258, 256), (257, 259, 260, 258), (259, 261, 262, 260), (261, 263, 264, 262), (263, 265, 266, 264), (265, 267, 268, 266), (267, 269, 270, 268), (269, 271, 272, 270), (271, 273, 274, 272), (273, 275, 276, 274), (214, 215, 146, 144), (200, 253, 251, 199), (170, 234, 236, 169), (209, 271, 269, 208), (161, 252, 254, 160), (183, 219, 217, 182), (152, 270, 272, 151), (192, 237, 235, 191), (178, 218, 220, 177), (201, 255, 253, 200), (169, 236, 238, 168), (210, 273, 271, 209), (160, 254, 256, 159), (184, 221, 219, 183), (151, 272, 274, 150), (193, 239, 237, 192), (177, 220, 222, 176), (202, 257, 255, 201), (168, 238, 240, 167), (211, 275, 273, 210), (159, 256, 258, 158), (185, 223, 221, 184), (194, 241, 239, 193), (176, 222, 224, 175), (203, 259, 257, 202), (167, 240, 242, 166), (158, 258, 260, 157), (186, 225, 223, 185), (195, 243, 241, 194), (175, 224, 226, 174), (204, 261, 259, 203), (166, 242, 244, 165), (180, 214, 144, 147), (157, 260, 262, 156), (187, 227, 225, 186), (145, 146, 215, 148), (196, 245, 243, 195), (174, 226, 228, 173), (275, 211, 284, 282), (205, 263, 261, 204), (165, 244, 246, 164), (146, 279, 280, 144), (156, 262, 264, 155), (188, 229, 227, 187), (197, 247, 245, 196), (173, 228, 230, 172), (206, 265, 263, 205), (164, 246, 248, 163), (155, 264, 266, 154), (189, 231, 229, 188), (198, 249, 247, 197), (172, 230, 232, 171), (181, 213, 214, 180), (207, 267, 265, 206), (163, 248, 250, 162), (154, 266, 268, 153), (190, 233, 231, 189), (148, 215, 216, 179), (199, 251, 249, 198), (171, 232, 234, 170), (208, 269, 267, 207), (162, 250, 252, 161), (182, 217, 213, 181), (153, 268, 270, 152), (191, 235, 233, 190), (179, 216, 218, 178), (278, 280, 279, 277), (144, 280, 278, 147), (147, 278, 277, 145), (145, 277, 279, 146), (282, 284, 283, 281), (211, 149, 283, 284), (281, 212, 275, 282), (275, 212, 276), (149, 150, 274, 276, 212), (149, 287, 286, 283), (134, 286, 287, 285), (281, 134, 285, 212), (212, 285, 287, 149), (283, 286, 134, 281)])
_uv = me_cube_001.uv_layers.new(name='UVMap')
_uv.uv.foreach_set('vector', [0.7669, 0.4266, 0.762, 0.4266, 0.762, 0.8234, 0.7669, 0.8234, 0.7767, 0.4217, 0.7669, 0.4266, 0.7669, 0.8234, 0.7767, 0.8283, 0.8599, 0.5, 0.7767, 0.4217, 0.7767, 0.8283, 0.8599, 0.75, 0.8599, 0.5, 0.8599, 0.75, 0.7767, 0.8283, 0.7767, 0.4217, 0.7767, 0.4217, 0.7767, 0.8283, 0.7669, 0.8234, 0.7669, 0.4266, 0.7669, 0.4266, 0.7669, 0.8234, 0.762, 0.8234, 0.762, 0.4266, 0.762, 0.4266, 0.762, 0.8234, 0.7522, 0.8185, 0.7522, 0.4315, 0.7522, 0.4315, 0.7522, 0.8185, 0.7474, 0.8185, 0.7474, 0.4315, 0.7474, 0.4315, 0.7474, 0.8185, 0.7376, 0.8136, 0.7376, 0.4364, 0.7376, 0.4364, 0.7376, 0.8136, 0.7327, 0.8136, 0.7327, 0.4364, 0.7327, 0.4364, 0.7327, 0.8136, 0.7229, 0.8087, 0.7229, 0.4413, 0.7229, 0.4413, 0.7229, 0.8087, 0.718, 0.8087, 0.718, 0.4413, 0.718, 0.4413, 0.718, 0.8087, 0.7082, 0.8038, 0.7082, 0.4462, 0.7082, 0.4462, 0.7082, 0.8038, 0.7033, 0.8038, 0.7033, 0.4462, 0.7033, 0.4462, 0.7033, 0.8038, 0.6935, 0.7989, 0.6935, 0.4511, 0.6935, 0.4511, 0.6935, 0.7989, 0.6886, 0.7989, 0.6886, 0.4511, 0.6886, 0.4511, 0.6886, 0.7989, 0.6788, 0.794, 0.6788, 0.456, 0.6788, 0.456, 0.6788, 0.794, 0.6739, 0.794, 0.6739, 0.456, 0.6739, 0.456, 0.6739, 0.794, 0.5858, 0.7892, 0.5858, 0.4608, 0.5858, 0.4608, 0.5858, 0.7892, 0.4929, 0.7892, 0.4929, 0.4608, 0.4929, 0.4608, 0.4929, 0.7892, 0.4929, 0.7843, 0.4929, 0.4657, 0.4929, 0.4657, 0.4929, 0.7843, 0.4782, 0.7843, 0.4782, 0.4657, 0.4782, 0.4657, 0.4782, 0.7843, 0.4782, 0.7794, 0.4782, 0.4706, 0.4782, 0.4706, 0.4782, 0.7794, 0.4635, 0.7794, 0.4635, 0.4706, 0.4635, 0.4706, 0.4635, 0.7794, 0.4635, 0.7745, 0.4635, 0.4755, 0.4635, 0.4755, 0.4635, 0.7745, 0.4488, 0.7745, 0.4488, 0.4755, 0.4488, 0.4755, 0.4488, 0.7745, 0.4488, 0.7696, 0.4488, 0.4804, 0.4488, 0.4804, 0.4488, 0.7696, 0.4341, 0.7696, 0.4341, 0.4804, 0.4341, 0.4804, 0.4341, 0.7696, 0.4341, 0.7647, 0.4341, 0.4853, 0.4341, 0.4853, 0.4341, 0.7647, 0.4195, 0.7647, 0.4195, 0.4853, 0.4195, 0.4853, 0.4195, 0.7647, 0.4195, 0.7598, 0.4195, 0.4902, 0.4195, 0.4902, 0.4195, 0.7598, 0.4048, 0.7598, 0.4048, 0.4902, 0.4048, 0.4902, 0.4048, 0.7598, 0.4048, 0.7549, 0.4048, 0.4951, 0.4048, 0.4951, 0.4048, 0.7549, 0.3901, 0.7549, 0.3901, 0.4951, 0.8599, 0.5, 0.875, 0.5, 0.875, 0.75, 0.8599, 0.75, 0.762, 0.4266, 0.7522, 0.4315, 0.7522, 0.8185, 0.762, 0.8234, 0.7522, 0.4315, 0.7474, 0.4315, 0.7474, 0.8185, 0.7522, 0.8185, 0.7474, 0.4315, 0.7376, 0.4364, 0.7376, 0.8136, 0.7474, 0.8185, 0.7376, 0.4364, 0.7327, 0.4364, 0.7327, 0.8136, 0.7376, 0.8136, 0.7327, 0.4364, 0.7229, 0.4413, 0.7229, 0.8087, 0.7327, 0.8136, 0.7229, 0.4413, 0.718, 0.4413, 0.718, 0.8087, 0.7229, 0.8087, 0.718, 0.4413, 0.7082, 0.4462, 0.7082, 0.8038, 0.718, 0.8087, 0.7082, 0.4462, 0.7033, 0.4462, 0.7033, 0.8038, 0.7082, 0.8038, 0.7033, 0.4462, 0.6935, 0.4511, 0.6935, 0.7989, 0.7033, 0.8038, 0.6935, 0.4511, 0.6886, 0.4511, 0.6886, 0.7989, 0.6935, 0.7989, 0.6886, 0.4511, 0.6788, 0.456, 0.6788, 0.794, 0.6886, 0.7989, 0.6788, 0.456, 0.6739, 0.456, 0.6739, 0.794, 0.6788, 0.794, 0.6739, 0.456, 0.5858, 0.4608, 0.5858, 0.7892, 0.6739, 0.794, 0.5858, 0.4608, 0.4929, 0.4608, 0.4929, 0.7892, 0.5858, 0.7892, 0.4929, 0.4608, 0.4929, 0.4657, 0.4929, 0.7843, 0.4929, 0.7892, 0.4929, 0.4657, 0.4782, 0.4657, 0.4782, 0.7843, 0.4929, 0.7843, 0.4782, 0.4657, 0.4782, 0.4706, 0.4782, 0.7794, 0.4782, 0.7843, 0.4782, 0.4706, 0.4635, 0.4706, 0.4635, 0.7794, 0.4782, 0.7794, 0.4635, 0.4706, 0.4635, 0.4755, 0.4635, 0.7745, 0.4635, 0.7794, 0.4635, 0.4755, 0.4488, 0.4755, 0.4488, 0.7745, 0.4635, 0.7745, 0.4488, 0.4755, 0.4488, 0.4804, 0.4488, 0.7696, 0.4488, 0.7745, 0.4488, 0.4804, 0.4341, 0.4804, 0.4341, 0.7696, 0.4488, 0.7696, 0.4341, 0.4804, 0.4341, 0.4853, 0.4341, 0.7647, 0.4341, 0.7696, 0.4341, 0.4853, 0.4195, 0.4853, 0.4195, 0.7647, 0.4341, 0.7647, 0.4195, 0.4853, 0.4195, 0.4902, 0.4195, 0.7598, 0.4195, 0.7647, 0.4195, 0.4902, 0.4048, 0.4902, 0.4048, 0.7598, 0.4195, 0.7598, 0.4048, 0.4902, 0.4048, 0.4951, 0.4048, 0.7549, 0.4048, 0.7598, 0.4048, 0.4951, 0.3901, 0.4951, 0.3901, 0.7549, 0.4048, 0.7549, 0.8599, 0.5, 0.8599, 0.75, 0.875, 0.75, 0.875, 0.5, 0.4782, 0.4706, 0.4782, 0.4706, 0.4782, 0.4657, 0.4782, 0.4657, 0.7082, 0.8038, 0.7082, 0.8038, 0.7033, 0.8038, 0.7033, 0.8038, 0.4048, 0.4902, 0.4048, 0.4902, 0.4195, 0.4902, 0.4195, 0.4902, 0.4782, 0.7843, 0.4782, 0.7843, 0.4782, 0.7794, 0.4782, 0.7794, 0.762, 0.4266, 0.762, 0.4266, 0.7669, 0.4266, 0.7669, 0.4266, 0.4195, 0.7598, 0.4195, 0.7598, 0.4048, 0.7598, 0.4048, 0.7598, 0.6935, 0.4511, 0.6935, 0.4511, 0.7033, 0.4462, 0.7033, 0.4462, 0.7669, 0.8234, 0.7669, 0.8234, 0.762, 0.8234, 0.762, 0.8234, 0.4635, 0.4706, 0.4635, 0.4706, 0.4782, 0.4706, 0.4782, 0.4706, 0.7033, 0.8038, 0.7033, 0.8038, 0.6935, 0.7989, 0.6935, 0.7989, 0.4048, 0.4951, 0.4048, 0.4951, 0.4048, 0.4902, 0.4048, 0.4902, 0.4782, 0.7794, 0.4782, 0.7794, 0.4635, 0.7794, 0.4635, 0.7794, 0.7522, 0.4315, 0.7522, 0.4315, 0.762, 0.4266, 0.762, 0.4266, 0.4048, 0.7598, 0.4048, 0.7598, 0.4048, 0.7549, 0.4048, 0.7549, 0.6886, 0.4511, 0.6886, 0.4511, 0.6935, 0.4511, 0.6935, 0.4511, 0.762, 0.8234, 0.762, 0.8234, 0.7522, 0.8185, 0.7522, 0.8185, 0.4635, 0.4755, 0.4635, 0.4755, 0.4635, 0.4706, 0.4635, 0.4706, 0.6935, 0.7989, 0.6935, 0.7989, 0.6886, 0.7989, 0.6886, 0.7989, 0.3901, 0.4951, 0.3901, 0.4951, 0.4048, 0.4951, 0.4048, 0.4951, 0.4635, 0.7794, 0.4635, 0.7794, 0.4635, 0.7745, 0.4635, 0.7745, 0.7474, 0.4315, 0.7474, 0.4315, 0.7522, 0.4315, 0.7522, 0.4315, 0.6788, 0.456, 0.6788, 0.456, 0.6886, 0.4511, 0.6886, 0.4511, 0.7522, 0.8185, 0.7522, 0.8185, 0.7474, 0.8185, 0.7474, 0.8185, 0.4488, 0.4755, 0.4488, 0.4755, 0.4635, 0.4755, 0.4635, 0.4755, 0.6886, 0.7989, 0.6886, 0.7989, 0.6788, 0.794, 0.6788, 0.794, 0.4635, 0.7745, 0.4635, 0.7745, 0.4488, 0.7745, 0.4488, 0.7745, 0.7376, 0.4364, 0.7376, 0.4364, 0.7474, 0.4315, 0.7474, 0.4315, 0.6739, 0.456, 0.6739, 0.456, 0.6788, 0.456, 0.6788, 0.456, 0.7474, 0.8185, 0.7474, 0.8185, 0.7376, 0.8136, 0.7376, 0.8136, 0.4488, 0.4804, 0.4488, 0.4804, 0.4488, 0.4755, 0.4488, 0.4755, 0.6788, 0.794, 0.6788, 0.794, 0.6739, 0.794, 0.6739, 0.794, 0.8599, 0.5, 0.8599, 0.5, 0.875, 0.5, 0.875, 0.5, 0.4488, 0.7745, 0.4488, 0.7745, 0.4488, 0.7696, 0.4488, 0.7696, 0.7327, 0.4364, 0.7327, 0.4364, 0.7376, 0.4364, 0.7376, 0.4364, 0.875, 0.75, 0.875, 0.75, 0.8599, 0.75, 0.8599, 0.75, 0.5858, 0.4608, 0.5858, 0.4608, 0.6739, 0.456, 0.6739, 0.456, 0.7376, 0.8136, 0.7376, 0.8136, 0.7327, 0.8136, 0.7327, 0.8136, 0.3901, 0.4951, 0.3901, 0.4951, 0.3901, 0.5, 0.375, 0.5, 0.4341, 0.4804, 0.4341, 0.4804, 0.4488, 0.4804, 0.4488, 0.4804, 0.6739, 0.794, 0.6739, 0.794, 0.5858, 0.7892, 0.5858, 0.7892, 0.875, 0.75, 0.875, 0.75, 0.875, 0.5, 0.875, 0.5, 0.4488, 0.7696, 0.4488, 0.7696, 0.4341, 0.7696, 0.4341, 0.7696, 0.7229, 0.4413, 0.7229, 0.4413, 0.7327, 0.4364, 0.7327, 0.4364, 0.4929, 0.4608, 0.4929, 0.4608, 0.5858, 0.4608, 0.5858, 0.4608, 0.7327, 0.8136, 0.7327, 0.8136, 0.7229, 0.8087, 0.7229, 0.8087, 0.4341, 0.4853, 0.4341, 0.4853, 0.4341, 0.4804, 0.4341, 0.4804, 0.5858, 0.7892, 0.5858, 0.7892, 0.4929, 0.7892, 0.4929, 0.7892, 0.4341, 0.7696, 0.4341, 0.7696, 0.4341, 0.7647, 0.4341, 0.7647, 0.718, 0.4413, 0.718, 0.4413, 0.7229, 0.4413, 0.7229, 0.4413, 0.4929, 0.4657, 0.4929, 0.4657, 0.4929, 0.4608, 0.4929, 0.4608, 0.7229, 0.8087, 0.7229, 0.8087, 0.718, 0.8087, 0.718, 0.8087, 0.7767, 0.4217, 0.7767, 0.4217, 0.8599, 0.5, 0.8599, 0.5, 0.4195, 0.4853, 0.4195, 0.4853, 0.4341, 0.4853, 0.4341, 0.4853, 0.4929, 0.7892, 0.4929, 0.7892, 0.4929, 0.7843, 0.4929, 0.7843, 0.4341, 0.7647, 0.4341, 0.7647, 0.4195, 0.7647, 0.4195, 0.7647, 0.7082, 0.4462, 0.7082, 0.4462, 0.718, 0.4413, 0.718, 0.4413, 0.8599, 0.75, 0.8599, 0.75, 0.7767, 0.8283, 0.7767, 0.8283, 0.4782, 0.4657, 0.4782, 0.4657, 0.4929, 0.4657, 0.4929, 0.4657, 0.718, 0.8087, 0.718, 0.8087, 0.7082, 0.8038, 0.7082, 0.8038, 0.4195, 0.4902, 0.4195, 0.4902, 0.4195, 0.4853, 0.4195, 0.4853, 0.4929, 0.7843, 0.4929, 0.7843, 0.4782, 0.7843, 0.4782, 0.7843, 0.7669, 0.4266, 0.7669, 0.4266, 0.7767, 0.4217, 0.7767, 0.4217, 0.4195, 0.7647, 0.4195, 0.7647, 0.4195, 0.7598, 0.4195, 0.7598, 0.7033, 0.4462, 0.7033, 0.4462, 0.7082, 0.4462, 0.7082, 0.4462, 0.7767, 0.8283, 0.7767, 0.8283, 0.7669, 0.8234, 0.7669, 0.8234, 0.875, 0.5, 0.875, 0.5, 0.875, 0.75, 0.875, 0.75, 0.875, 0.5, 0.875, 0.5, 0.875, 0.5, 0.875, 0.5, 0.875, 0.5, 0.875, 0.5, 0.875, 0.75, 0.875, 0.75, 0.875, 0.75, 0.875, 0.75, 0.875, 0.75, 0.875, 0.75, 0.375, 0.5, 0.3901, 0.5, 0.3901, 0.75, 0.375, 0.75, 0.3901, 0.4951, 0.3901, 0.7549, 0.3901, 0.75, 0.3901, 0.5, 0.375, 0.75, 0.0, 0.0, 0.3901, 0.4951, 0.375, 0.5, 0.3901, 0.4951, 0.0, 0.0, 0.3901, 0.7549, 0.3901, 0.7549, 0.4048, 0.7549, 0.4048, 0.7549, 0.3901, 0.7549, 0.0, 0.0, 0.3901, 0.7549, 0.3901, 0.7549, 0.3901, 0.75, 0.3901, 0.75, 0.375, 0.75, 0.3901, 0.75, 0.3901, 0.7549, 0.0, 0.0, 0.375, 0.75, 0.375, 0.75, 0.0, 0.0, 0.0, 0.0, 0.0, 0.0, 0.0, 0.0, 0.3901, 0.7549, 0.3901, 0.7549, 0.3901, 0.75, 0.3901, 0.75, 0.375, 0.75, 0.375, 0.75, 0.7669, 0.4266, 0.762, 0.4266, 0.762, 0.8234, 0.7669, 0.8234, 0.7767, 0.4217, 0.7669, 0.4266, 0.7669, 0.8234, 0.7767, 0.8283, 0.8599, 0.5, 0.7767, 0.4217, 0.7767, 0.8283, 0.8599, 0.75, 0.8599, 0.5, 0.8599, 0.75, 0.7767, 0.8283, 0.7767, 0.4217, 0.7767, 0.4217, 0.7767, 0.8283, 0.7669, 0.8234, 0.7669, 0.4266, 0.7669, 0.4266, 0.7669, 0.8234, 0.762, 0.8234, 0.762, 0.4266, 0.762, 0.4266, 0.762, 0.8234, 0.7522, 0.8185, 0.7522, 0.4315, 0.7522, 0.4315, 0.7522, 0.8185, 0.7474, 0.8185, 0.7474, 0.4315, 0.7474, 0.4315, 0.7474, 0.8185, 0.7376, 0.8136, 0.7376, 0.4364, 0.7376, 0.4364, 0.7376, 0.8136, 0.7327, 0.8136, 0.7327, 0.4364, 0.7327, 0.4364, 0.7327, 0.8136, 0.7229, 0.8087, 0.7229, 0.4413, 0.7229, 0.4413, 0.7229, 0.8087, 0.718, 0.8087, 0.718, 0.4413, 0.718, 0.4413, 0.718, 0.8087, 0.7082, 0.8038, 0.7082, 0.4462, 0.7082, 0.4462, 0.7082, 0.8038, 0.7033, 0.8038, 0.7033, 0.4462, 0.7033, 0.4462, 0.7033, 0.8038, 0.6935, 0.7989, 0.6935, 0.4511, 0.6935, 0.4511, 0.6935, 0.7989, 0.6886, 0.7989, 0.6886, 0.4511, 0.6886, 0.4511, 0.6886, 0.7989, 0.6788, 0.794, 0.6788, 0.456, 0.6788, 0.456, 0.6788, 0.794, 0.6739, 0.794, 0.6739, 0.456, 0.6739, 0.456, 0.6739, 0.794, 0.5858, 0.7892, 0.5858, 0.4608, 0.5858, 0.4608, 0.5858, 0.7892, 0.4929, 0.7892, 0.4929, 0.4608, 0.4929, 0.4608, 0.4929, 0.7892, 0.4929, 0.7843, 0.4929, 0.4657, 0.4929, 0.4657, 0.4929, 0.7843, 0.4782, 0.7843, 0.4782, 0.4657, 0.4782, 0.4657, 0.4782, 0.7843, 0.4782, 0.7794, 0.4782, 0.4706, 0.4782, 0.4706, 0.4782, 0.7794, 0.4635, 0.7794, 0.4635, 0.4706, 0.4635, 0.4706, 0.4635, 0.7794, 0.4635, 0.7745, 0.4635, 0.4755, 0.4635, 0.4755, 0.4635, 0.7745, 0.4488, 0.7745, 0.4488, 0.4755, 0.4488, 0.4755, 0.4488, 0.7745, 0.4488, 0.7696, 0.4488, 0.4804, 0.4488, 0.4804, 0.4488, 0.7696, 0.4341, 0.7696, 0.4341, 0.4804, 0.4341, 0.4804, 0.4341, 0.7696, 0.4341, 0.7647, 0.4341, 0.4853, 0.4341, 0.4853, 0.4341, 0.7647, 0.4195, 0.7647, 0.4195, 0.4853, 0.4195, 0.4853, 0.4195, 0.7647, 0.4195, 0.7598, 0.4195, 0.4902, 0.4195, 0.4902, 0.4195, 0.7598, 0.4048, 0.7598, 0.4048, 0.4902, 0.4048, 0.4902, 0.4048, 0.7598, 0.4048, 0.7549, 0.4048, 0.4951, 0.4048, 0.4951, 0.4048, 0.7549, 0.3901, 0.7549, 0.3901, 0.4951, 0.8599, 0.5, 0.875, 0.5, 0.875, 0.75, 0.8599, 0.75, 0.762, 0.4266, 0.7522, 0.4315, 0.7522, 0.8185, 0.762, 0.8234, 0.7522, 0.4315, 0.7474, 0.4315, 0.7474, 0.8185, 0.7522, 0.8185, 0.7474, 0.4315, 0.7376, 0.4364, 0.7376, 0.8136, 0.7474, 0.8185, 0.7376, 0.4364, 0.7327, 0.4364, 0.7327, 0.8136, 0.7376, 0.8136, 0.7327, 0.4364, 0.7229, 0.4413, 0.7229, 0.8087, 0.7327, 0.8136, 0.7229, 0.4413, 0.718, 0.4413, 0.718, 0.8087, 0.7229, 0.8087, 0.718, 0.4413, 0.7082, 0.4462, 0.7082, 0.8038, 0.718, 0.8087, 0.7082, 0.4462, 0.7033, 0.4462, 0.7033, 0.8038, 0.7082, 0.8038, 0.7033, 0.4462, 0.6935, 0.4511, 0.6935, 0.7989, 0.7033, 0.8038, 0.6935, 0.4511, 0.6886, 0.4511, 0.6886, 0.7989, 0.6935, 0.7989, 0.6886, 0.4511, 0.6788, 0.456, 0.6788, 0.794, 0.6886, 0.7989, 0.6788, 0.456, 0.6739, 0.456, 0.6739, 0.794, 0.6788, 0.794, 0.6739, 0.456, 0.5858, 0.4608, 0.5858, 0.7892, 0.6739, 0.794, 0.5858, 0.4608, 0.4929, 0.4608, 0.4929, 0.7892, 0.5858, 0.7892, 0.4929, 0.4608, 0.4929, 0.4657, 0.4929, 0.7843, 0.4929, 0.7892, 0.4929, 0.4657, 0.4782, 0.4657, 0.4782, 0.7843, 0.4929, 0.7843, 0.4782, 0.4657, 0.4782, 0.4706, 0.4782, 0.7794, 0.4782, 0.7843, 0.4782, 0.4706, 0.4635, 0.4706, 0.4635, 0.7794, 0.4782, 0.7794, 0.4635, 0.4706, 0.4635, 0.4755, 0.4635, 0.7745, 0.4635, 0.7794, 0.4635, 0.4755, 0.4488, 0.4755, 0.4488, 0.7745, 0.4635, 0.7745, 0.4488, 0.4755, 0.4488, 0.4804, 0.4488, 0.7696, 0.4488, 0.7745, 0.4488, 0.4804, 0.4341, 0.4804, 0.4341, 0.7696, 0.4488, 0.7696, 0.4341, 0.4804, 0.4341, 0.4853, 0.4341, 0.7647, 0.4341, 0.7696, 0.4341, 0.4853, 0.4195, 0.4853, 0.4195, 0.7647, 0.4341, 0.7647, 0.4195, 0.4853, 0.4195, 0.4902, 0.4195, 0.7598, 0.4195, 0.7647, 0.4195, 0.4902, 0.4048, 0.4902, 0.4048, 0.7598, 0.4195, 0.7598, 0.4048, 0.4902, 0.4048, 0.4951, 0.4048, 0.7549, 0.4048, 0.7598, 0.4048, 0.4951, 0.3901, 0.4951, 0.3901, 0.7549, 0.4048, 0.7549, 0.8599, 0.5, 0.8599, 0.75, 0.875, 0.75, 0.875, 0.5, 0.4782, 0.4706, 0.4782, 0.4706, 0.4782, 0.4657, 0.4782, 0.4657, 0.7082, 0.8038, 0.7082, 0.8038, 0.7033, 0.8038, 0.7033, 0.8038, 0.4048, 0.4902, 0.4048, 0.4902, 0.4195, 0.4902, 0.4195, 0.4902, 0.4782, 0.7843, 0.4782, 0.7843, 0.4782, 0.7794, 0.4782, 0.7794, 0.762, 0.4266, 0.762, 0.4266, 0.7669, 0.4266, 0.7669, 0.4266, 0.4195, 0.7598, 0.4195, 0.7598, 0.4048, 0.7598, 0.4048, 0.7598, 0.6935, 0.4511, 0.6935, 0.4511, 0.7033, 0.4462, 0.7033, 0.4462, 0.7669, 0.8234, 0.7669, 0.8234, 0.762, 0.8234, 0.762, 0.8234, 0.4635, 0.4706, 0.4635, 0.4706, 0.4782, 0.4706, 0.4782, 0.4706, 0.7033, 0.8038, 0.7033, 0.8038, 0.6935, 0.7989, 0.6935, 0.7989, 0.4048, 0.4951, 0.4048, 0.4951, 0.4048, 0.4902, 0.4048, 0.4902, 0.4782, 0.7794, 0.4782, 0.7794, 0.4635, 0.7794, 0.4635, 0.7794, 0.7522, 0.4315, 0.7522, 0.4315, 0.762, 0.4266, 0.762, 0.4266, 0.4048, 0.7598, 0.4048, 0.7598, 0.4048, 0.7549, 0.4048, 0.7549, 0.6886, 0.4511, 0.6886, 0.4511, 0.6935, 0.4511, 0.6935, 0.4511, 0.762, 0.8234, 0.762, 0.8234, 0.7522, 0.8185, 0.7522, 0.8185, 0.4635, 0.4755, 0.4635, 0.4755, 0.4635, 0.4706, 0.4635, 0.4706, 0.6935, 0.7989, 0.6935, 0.7989, 0.6886, 0.7989, 0.6886, 0.7989, 0.3901, 0.4951, 0.3901, 0.4951, 0.4048, 0.4951, 0.4048, 0.4951, 0.4635, 0.7794, 0.4635, 0.7794, 0.4635, 0.7745, 0.4635, 0.7745, 0.7474, 0.4315, 0.7474, 0.4315, 0.7522, 0.4315, 0.7522, 0.4315, 0.6788, 0.456, 0.6788, 0.456, 0.6886, 0.4511, 0.6886, 0.4511, 0.7522, 0.8185, 0.7522, 0.8185, 0.7474, 0.8185, 0.7474, 0.8185, 0.4488, 0.4755, 0.4488, 0.4755, 0.4635, 0.4755, 0.4635, 0.4755, 0.6886, 0.7989, 0.6886, 0.7989, 0.6788, 0.794, 0.6788, 0.794, 0.4635, 0.7745, 0.4635, 0.7745, 0.4488, 0.7745, 0.4488, 0.7745, 0.7376, 0.4364, 0.7376, 0.4364, 0.7474, 0.4315, 0.7474, 0.4315, 0.6739, 0.456, 0.6739, 0.456, 0.6788, 0.456, 0.6788, 0.456, 0.7474, 0.8185, 0.7474, 0.8185, 0.7376, 0.8136, 0.7376, 0.8136, 0.4488, 0.4804, 0.4488, 0.4804, 0.4488, 0.4755, 0.4488, 0.4755, 0.6788, 0.794, 0.6788, 0.794, 0.6739, 0.794, 0.6739, 0.794, 0.8599, 0.5, 0.8599, 0.5, 0.875, 0.5, 0.875, 0.5, 0.4488, 0.7745, 0.4488, 0.7745, 0.4488, 0.7696, 0.4488, 0.7696, 0.7327, 0.4364, 0.7327, 0.4364, 0.7376, 0.4364, 0.7376, 0.4364, 0.875, 0.75, 0.875, 0.75, 0.8599, 0.75, 0.8599, 0.75, 0.5858, 0.4608, 0.5858, 0.4608, 0.6739, 0.456, 0.6739, 0.456, 0.7376, 0.8136, 0.7376, 0.8136, 0.7327, 0.8136, 0.7327, 0.8136, 0.3901, 0.4951, 0.3901, 0.4951, 0.3901, 0.5, 0.375, 0.5, 0.4341, 0.4804, 0.4341, 0.4804, 0.4488, 0.4804, 0.4488, 0.4804, 0.6739, 0.794, 0.6739, 0.794, 0.5858, 0.7892, 0.5858, 0.7892, 0.875, 0.75, 0.875, 0.75, 0.875, 0.5, 0.875, 0.5, 0.4488, 0.7696, 0.4488, 0.7696, 0.4341, 0.7696, 0.4341, 0.7696, 0.7229, 0.4413, 0.7229, 0.4413, 0.7327, 0.4364, 0.7327, 0.4364, 0.4929, 0.4608, 0.4929, 0.4608, 0.5858, 0.4608, 0.5858, 0.4608, 0.7327, 0.8136, 0.7327, 0.8136, 0.7229, 0.8087, 0.7229, 0.8087, 0.4341, 0.4853, 0.4341, 0.4853, 0.4341, 0.4804, 0.4341, 0.4804, 0.5858, 0.7892, 0.5858, 0.7892, 0.4929, 0.7892, 0.4929, 0.7892, 0.4341, 0.7696, 0.4341, 0.7696, 0.4341, 0.7647, 0.4341, 0.7647, 0.718, 0.4413, 0.718, 0.4413, 0.7229, 0.4413, 0.7229, 0.4413, 0.4929, 0.4657, 0.4929, 0.4657, 0.4929, 0.4608, 0.4929, 0.4608, 0.7229, 0.8087, 0.7229, 0.8087, 0.718, 0.8087, 0.718, 0.8087, 0.7767, 0.4217, 0.7767, 0.4217, 0.8599, 0.5, 0.8599, 0.5, 0.4195, 0.4853, 0.4195, 0.4853, 0.4341, 0.4853, 0.4341, 0.4853, 0.4929, 0.7892, 0.4929, 0.7892, 0.4929, 0.7843, 0.4929, 0.7843, 0.4341, 0.7647, 0.4341, 0.7647, 0.4195, 0.7647, 0.4195, 0.7647, 0.7082, 0.4462, 0.7082, 0.4462, 0.718, 0.4413, 0.718, 0.4413, 0.8599, 0.75, 0.8599, 0.75, 0.7767, 0.8283, 0.7767, 0.8283, 0.4782, 0.4657, 0.4782, 0.4657, 0.4929, 0.4657, 0.4929, 0.4657, 0.718, 0.8087, 0.718, 0.8087, 0.7082, 0.8038, 0.7082, 0.8038, 0.4195, 0.4902, 0.4195, 0.4902, 0.4195, 0.4853, 0.4195, 0.4853, 0.4929, 0.7843, 0.4929, 0.7843, 0.4782, 0.7843, 0.4782, 0.7843, 0.7669, 0.4266, 0.7669, 0.4266, 0.7767, 0.4217, 0.7767, 0.4217, 0.4195, 0.7647, 0.4195, 0.7647, 0.4195, 0.7598, 0.4195, 0.7598, 0.7033, 0.4462, 0.7033, 0.4462, 0.7082, 0.4462, 0.7082, 0.4462, 0.7767, 0.8283, 0.7767, 0.8283, 0.7669, 0.8234, 0.7669, 0.8234, 0.875, 0.5, 0.875, 0.5, 0.875, 0.75, 0.875, 0.75, 0.875, 0.5, 0.875, 0.5, 0.875, 0.5, 0.875, 0.5, 0.875, 0.5, 0.875, 0.5, 0.875, 0.75, 0.875, 0.75, 0.875, 0.75, 0.875, 0.75, 0.875, 0.75, 0.875, 0.75, 0.375, 0.5, 0.3901, 0.5, 0.3901, 0.75, 0.375, 0.75, 0.3901, 0.4951, 0.3901, 0.7549, 0.3901, 0.75, 0.3901, 0.5, 0.375, 0.75, 0.0, 0.0, 0.3901, 0.4951, 0.375, 0.5, 0.3901, 0.4951, 0.0, 0.0, 0.3901, 0.7549, 0.3901, 0.7549, 0.4048, 0.7549, 0.4048, 0.7549, 0.3901, 0.7549, 0.0, 0.0, 0.3901, 0.7549, 0.3901, 0.7549, 0.3901, 0.75, 0.3901, 0.75, 0.375, 0.75, 0.3901, 0.75, 0.3901, 0.7549, 0.0, 0.0, 0.375, 0.75, 0.375, 0.75, 0.0, 0.0, 0.0, 0.0, 0.0, 0.0, 0.0, 0.0, 0.3901, 0.7549, 0.3901, 0.7549, 0.3901, 0.75, 0.3901, 0.75, 0.375, 0.75, 0.375, 0.75])
me_cube_001.use_remesh_fix_poles = True
me_cube_001.use_remesh_preserve_attributes = False
me_cube_001.use_mirror_vertex_groups = False
me_cube_001.update()

# ---- objects
ob_collider = bpy.data.objects.new('Collider', me_cube_025)
ob_cube_001 = bpy.data.objects.new('Cube.001', me_cube_039)
ob_cube_005 = bpy.data.objects.new('Cube.005', me_cube_041)
ob_cube = bpy.data.objects.new('Cube', me_cube)
ob_cube_002 = bpy.data.objects.new('Cube.002', me_cube_001)

# ---- transforms, parenting, visibility, modifiers, constraints
ob_collider.location = (0.0, -1.116, -1.879)
ob_collider.rotation_euler = (0.0, -0.0, 3.142)
ob_collider.scale = (1.0, 0.5678, 1.0)
ob_collider.lineart.crease_threshold = 0.0
ob_cube_001.location = (-0.8932, -0.4413, -0.5239)
ob_cube_001.rotation_euler = (0.0, 0.7854, -3.142)
ob_cube_001.scale = (1.0, 0.03807, 0.02682)
ob_cube_001.lineart.crease_threshold = 0.0
ob_cube_005.location = (-0.8932, -1.344, -0.5239)
ob_cube_005.rotation_euler = (0.0, 0.7854, -3.142)
ob_cube_005.scale = (1.0, 0.03807, 0.02682)
ob_cube_005.lineart.crease_threshold = 0.0
ob_cube.location = (0.0, 0.2329, 0.0)
ob_cube.scale = (1.0, 1.4, 1.0)
ob_cube.lineart.crease_threshold = 0.0
ob_cube_002.location = (0.0, -1.116, -1.879)
ob_cube_002.rotation_euler = (0.0, -0.0, 3.142)
ob_cube_002.scale = (1.0, 0.5678, 1.0)
ob_cube_002.lineart.crease_threshold = 0.0

# ---- collection membership
col_collection.objects.link(ob_collider)
col_collection.objects.link(ob_cube_001)
col_collection.objects.link(ob_cube_005)
col_collection.objects.link(ob_cube)
col_collection.objects.link(ob_cube_002)

# ---- scene / render settings (as saved in the file)
scene.frame_start = 1; scene.frame_end = 250; scene.frame_set(1)
scene.render.engine = 'BLENDER_EEVEE_NEXT'
scene.cycles.use_denoising = False
scene.cycles.samples = 128
scene.cycles.sampling_pattern = 'TABULATED_SOBOL'
scene.cycles.use_adaptive_sampling = False
scene.cycles.use_light_tree = False
scene.view_settings.view_transform = 'Filmic'
bpy.context.view_layer.update()

# ---- added for rendering (the .blend has no active camera and no usable light): camera, sun
cam_auto = bpy.data.cameras.new('AutoCamera')
cam_auto.lens = 50.0
cam_auto.sensor_width = 36.0
cam_auto.clip_end = 1000.0
ob_auto_camera = bpy.data.objects.new('AutoCamera', cam_auto)
scene.collection.objects.link(ob_auto_camera)
ob_auto_camera.location = (6.27276, -8.53756, 5.0301)
ob_auto_camera.rotation_euler = (1.09748, -7.21219e-08, 0.694738)
scene.camera = ob_auto_camera
light_auto_sun = bpy.data.lights.new('AutoSun', 'SUN')
light_auto_sun.energy = 3.0
light_auto_sun.angle = 0.0523599
ob_auto_sun = bpy.data.objects.new('AutoSun', light_auto_sun)
scene.collection.objects.link(ob_auto_sun)
ob_auto_sun.rotation_euler = (0.872665, 0.174533, 0.523599)
bpy.context.view_layer.update()
